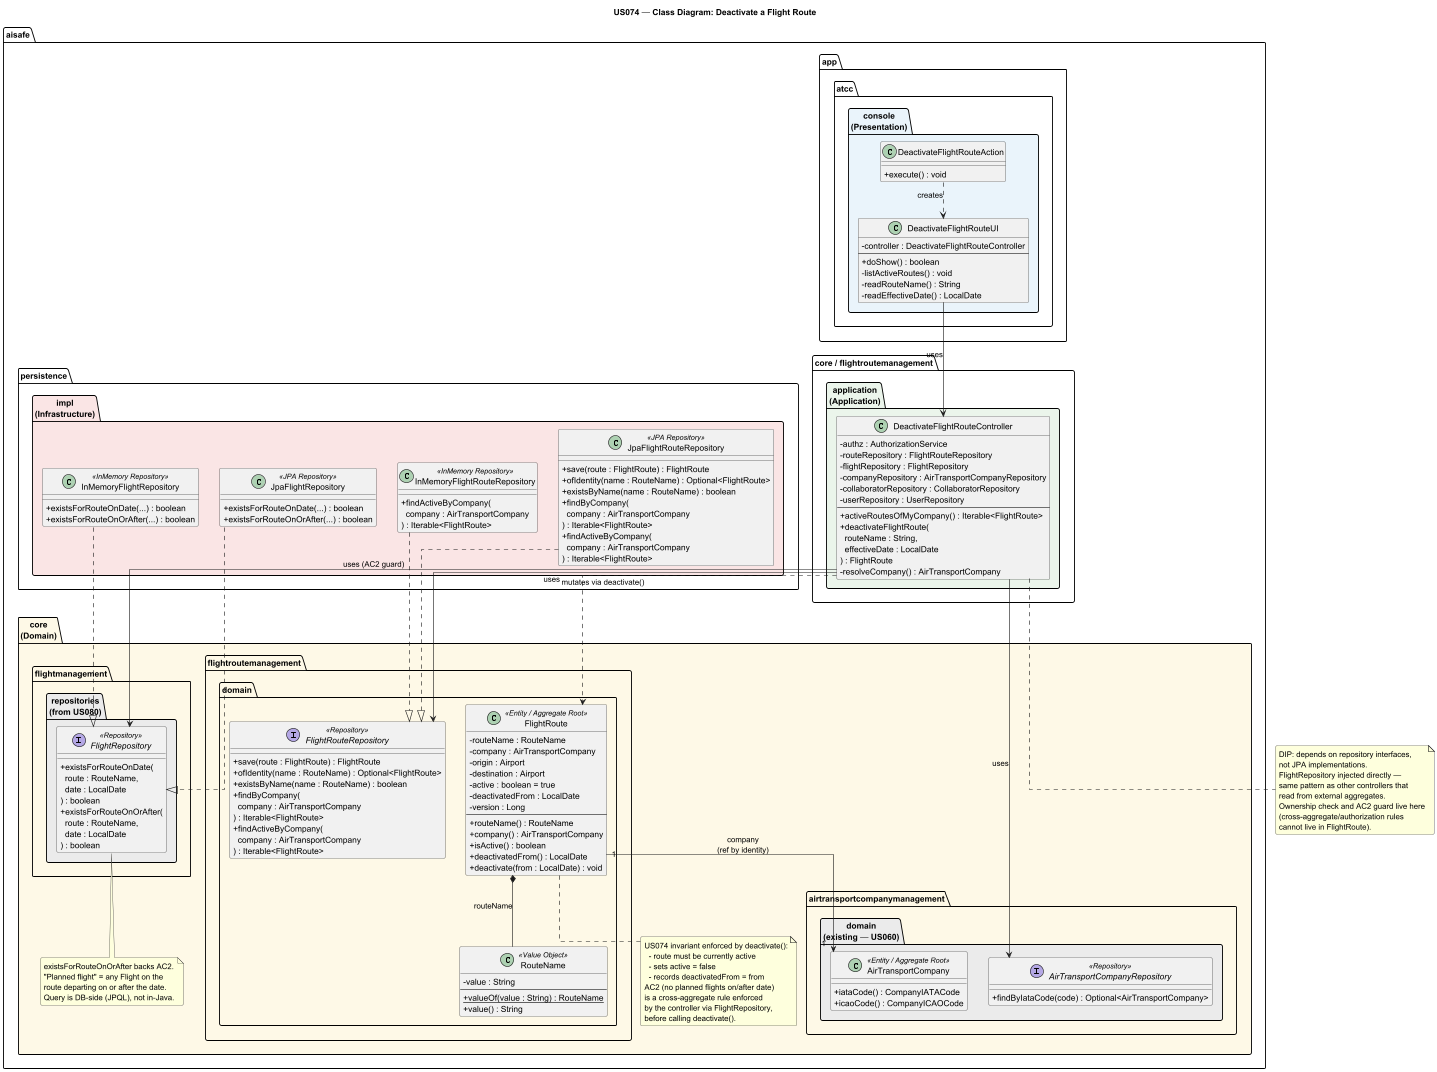

The diagram above was rendered by PlantUML. Its source (embedded in the PNG):
@startuml cd-us074
title US074 — Class Diagram: Deactivate a Flight Route

skinparam classAttributeIconSize 0
skinparam roundcorner 6
skinparam linetype ortho
skinparam PackagePadding 10
skinparam classPadding 6

' ─────────────────────────────────────────────
' PRESENTATION LAYER
' ─────────────────────────────────────────────
package "aisafe.app.atcc.console\n(Presentation)" #EAF4FB {

    class DeactivateFlightRouteAction {
        + execute() : void
    }

    class DeactivateFlightRouteUI {
        - controller : DeactivateFlightRouteController
        --
        + doShow() : boolean
        - listActiveRoutes() : void
        - readRouteName() : String
        - readEffectiveDate() : LocalDate
    }

    DeactivateFlightRouteAction ..> DeactivateFlightRouteUI : «creates»
}

' ─────────────────────────────────────────────
' APPLICATION LAYER
' ─────────────────────────────────────────────
package "aisafe.core / flightroutemanagement.application\n(Application)" #EBF5EB {

    class DeactivateFlightRouteController {
        - authz : AuthorizationService
        - routeRepository : FlightRouteRepository
        - flightRepository : FlightRepository
        - companyRepository : AirTransportCompanyRepository
        - collaboratorRepository : CollaboratorRepository
        - userRepository : UserRepository
        --
        + activeRoutesOfMyCompany() : Iterable<FlightRoute>
        + deactivateFlightRoute(\n  routeName : String,\n  effectiveDate : LocalDate\n) : FlightRoute
        - resolveCompany() : AirTransportCompany
    }
}

' ─────────────────────────────────────────────
' DOMAIN LAYER
' ─────────────────────────────────────────────
package "aisafe.core\n(Domain)" #FEF9E7 {

    package "flightroutemanagement.domain" {

        class FlightRoute <<Entity / Aggregate Root>> {
            - routeName : RouteName
            - company : AirTransportCompany
            - origin : Airport
            - destination : Airport
            - active : boolean = true
            - deactivatedFrom : LocalDate
            - version : Long
            --
            + routeName() : RouteName
            + company() : AirTransportCompany
            + isActive() : boolean
            + deactivatedFrom() : LocalDate
            + deactivate(from : LocalDate) : void
        }

        class RouteName <<Value Object>> {
            - value : String
            --
            {static} + valueOf(value : String) : RouteName
            + value() : String
        }

        interface FlightRouteRepository <<Repository>> {
            + save(route : FlightRoute) : FlightRoute
            + ofIdentity(name : RouteName) : Optional<FlightRoute>
            + existsByName(name : RouteName) : boolean
            + findByCompany(\n  company : AirTransportCompany\n) : Iterable<FlightRoute>
            + findActiveByCompany(\n  company : AirTransportCompany\n) : Iterable<FlightRoute>
        }

        FlightRoute *-- RouteName : routeName
    }

    package "flightmanagement.repositories\n(from US080)" #EBEBEB {

        interface FlightRepository <<Repository>> {
            + existsForRouteOnDate(\n  route : RouteName,\n  date : LocalDate\n) : boolean
            + existsForRouteOnOrAfter(\n  route : RouteName,\n  date : LocalDate\n) : boolean
        }
    }

    package "airtransportcompanymanagement.domain\n(existing — US060)" #EBEBEB {
        class AirTransportCompany <<Entity / Aggregate Root>> {
            + iataCode() : CompanyIATACode
            + icaoCode() : CompanyICAOCode
        }
        interface AirTransportCompanyRepository <<Repository>> {
            + findByIataCode(code) : Optional<AirTransportCompany>
        }
    }

    FlightRoute "1" --> "1" AirTransportCompany : company\n(ref by identity)

    note bottom of FlightRoute
        US074 invariant enforced by deactivate():
          - route must be currently active
          - sets active = false
          - records deactivatedFrom = from
        AC2 (no planned flights on/after date)
        is a cross-aggregate rule enforced
        by the controller via FlightRepository,
        before calling deactivate().
    end note

    note bottom of FlightRepository
        existsForRouteOnOrAfter backs AC2.
        "Planned flight" = any Flight on the
        route departing on or after the date.
        Query is DB-side (JPQL), not in-Java.
    end note
}

' ─────────────────────────────────────────────
' PERSISTENCE LAYER
' ─────────────────────────────────────────────
package "aisafe.persistence.impl\n(Infrastructure)" #FAE5E5 {

    class JpaFlightRouteRepository <<JPA Repository>> {
        + save(route : FlightRoute) : FlightRoute
        + ofIdentity(name : RouteName) : Optional<FlightRoute>
        + existsByName(name : RouteName) : boolean
        + findByCompany(\n  company : AirTransportCompany\n) : Iterable<FlightRoute>
        + findActiveByCompany(\n  company : AirTransportCompany\n) : Iterable<FlightRoute>
    }

    class InMemoryFlightRouteRepository <<InMemory Repository>> {
        + findActiveByCompany(\n  company : AirTransportCompany\n) : Iterable<FlightRoute>
    }

    class JpaFlightRepository <<JPA Repository>> {
        + existsForRouteOnDate(...) : boolean
        + existsForRouteOnOrAfter(...) : boolean
    }

    class InMemoryFlightRepository <<InMemory Repository>> {
        + existsForRouteOnDate(...) : boolean
        + existsForRouteOnOrAfter(...) : boolean
    }

    JpaFlightRouteRepository ..|> FlightRouteRepository
    InMemoryFlightRouteRepository ..|> FlightRouteRepository
    JpaFlightRepository ..|> FlightRepository
    InMemoryFlightRepository ..|> FlightRepository
}

' ─────────────────────────────────────────────
' LAYER RELATIONSHIPS
' ─────────────────────────────────────────────
DeactivateFlightRouteUI --> DeactivateFlightRouteController : uses
DeactivateFlightRouteController --> FlightRouteRepository : uses
DeactivateFlightRouteController --> FlightRepository : uses (AC2 guard)
DeactivateFlightRouteController --> AirTransportCompanyRepository : uses
DeactivateFlightRouteController ..> FlightRoute : «mutates via deactivate()»

note bottom of DeactivateFlightRouteController
    DIP: depends on repository interfaces,
    not JPA implementations.
    FlightRepository injected directly —
    same pattern as other controllers that
    read from external aggregates.
    Ownership check and AC2 guard live here
    (cross-aggregate/authorization rules
    cannot live in FlightRoute).
end note

@enduml